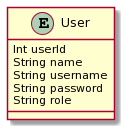

The diagram above was rendered by PlantUML. Its source (embedded in the PNG):
@startuml
entity User {
  Int userId
  String name
  String username
  String password
  String role
}
@enduml